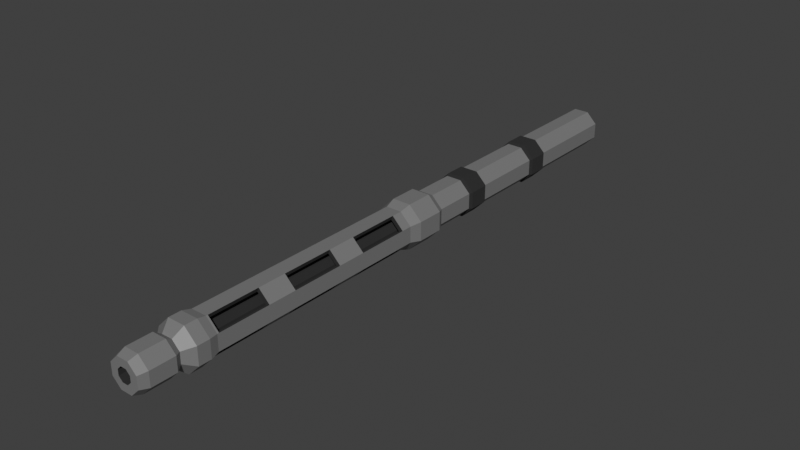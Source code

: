 # Source: gun_barrel_15_mm.blend  (saved by Blender 5.1.30; exported with 4.5.12 LTS)
import bpy
from mathutils import Matrix  # noqa: F401  (used for matrix-valued properties, if any)

bpy.ops.wm.read_factory_settings(use_empty=True)
scene = bpy.context.scene
scene.name = 'Scene'

# ---- collections
col_collection = bpy.data.collections.new('Collection'); scene.collection.children.link(col_collection)

# ---- materials (node trees are filled in below, after node groups)
mat_m2_browning_2_material_1 = bpy.data.materials.new('M2_Browning_2_Material_1')
mat_m2_browning_2_material_1.use_backface_culling = True
mat_m2_browning_2_material_1.diffuse_color = (0.01546, 0.01546, 0.01546, 1.0)
mat_grey_002 = bpy.data.materials.new('Grey.002')
mat_grey_002.diffuse_color = (0.1989, 0.1989, 0.1989, 1.0)
mat_dark_cockpit_material_002 = bpy.data.materials.new('Dark cockpit material.002')
mat_dark_cockpit_material_002.diffuse_color = (0.01356, 0.01356, 0.01356, 1.0)

# ---- material node trees
mat_m2_browning_2_material_1.use_nodes = True; mat_m2_browning_2_material_1.node_tree.nodes.clear()
_N = mat_m2_browning_2_material_1.node_tree.nodes; _L = mat_m2_browning_2_material_1.node_tree.links
n0 = _N.new('ShaderNodeBsdfPrincipled'); n0.name = 'Principled BSDF'; n0.location = (10, 300)
n0.inputs[0].default_value = (0.01546, 0.01546, 0.01546, 1.0)
n0.inputs[2].default_value = 0.9965
n1 = _N.new('ShaderNodeOutputMaterial'); n1.name = 'Material Output'; n1.location = (300, 300)
_L.new(n0.outputs[0], n1.inputs[0])
n1.is_active_output = True
mat_grey_002.use_nodes = True; mat_grey_002.node_tree.nodes.clear()
_N = mat_grey_002.node_tree.nodes; _L = mat_grey_002.node_tree.links
n0 = _N.new('ShaderNodeBsdfPrincipled'); n0.name = 'Principled BSDF'; n0.location = (10, 300)
n0.inputs[0].default_value = (0.1989, 0.1989, 0.1989, 1.0)
n1 = _N.new('ShaderNodeOutputMaterial'); n1.name = 'Material Output'; n1.location = (300, 300)
_L.new(n0.outputs[0], n1.inputs[0])
n1.is_active_output = True
mat_dark_cockpit_material_002.use_nodes = True; mat_dark_cockpit_material_002.node_tree.nodes.clear()
_N = mat_dark_cockpit_material_002.node_tree.nodes; _L = mat_dark_cockpit_material_002.node_tree.links
n0 = _N.new('ShaderNodeBsdfPrincipled'); n0.name = 'Principled BSDF'; n0.location = (10, 300)
n0.inputs[0].default_value = (0.01356, 0.01356, 0.01356, 1.0)
n1 = _N.new('ShaderNodeOutputMaterial'); n1.name = 'Material Output'; n1.location = (300, 300)
_L.new(n0.outputs[0], n1.inputs[0])
n1.is_active_output = True

# ---- world
world_world = bpy.data.worlds.new('World'); scene.world = world_world
world_world.use_nodes = True; world_world.node_tree.nodes.clear()
_N = world_world.node_tree.nodes; _L = world_world.node_tree.links
n0 = _N.new('ShaderNodeOutputWorld'); n0.name = 'World Output'; n0.location = (200, 100)
n1 = _N.new('ShaderNodeBackground'); n1.name = 'Background'; n1.location = (-200, 100)
n1.inputs[0].default_value = (0.05088, 0.05088, 0.05088, 1.0)
_L.new(n1.outputs[0], n0.inputs[0])
n0.is_active_output = True
world_world.color = (0.05088, 0.05088, 0.05088)
world_world.use_sun_shadow = False
world_world.sun_shadow_jitter_overblur = 0.0

# ---- meshes
me_15mm_heavyventedbarrel = bpy.data.meshes.new('15mm_HeavyVentedBarrel')
me_15mm_heavyventedbarrel.from_pydata([(0.02239, -0.4468, 0.02286), (0.01523, -0.4468, -2.682e-07), (0.01446, -0.4468, 0.001876), (0.01077, -0.4468, 0.01077), (-0.0003328, -0.4468, 0.032), (0.001877, -0.4468, 0.01446), (-5.96e-08, -0.4468, 0.01523), (-0.008895, -0.4468, 0.01155), (-0.01077, -0.4468, 0.01077), (-0.02286, -0.4468, 0.02239), (-0.01446, -0.4468, 0.001876), (-0.01523, -0.4468, -2.682e-07), (-0.02239, -0.4468, -0.02286), (-0.032, -0.4468, -0.000333), (0.0003327, -0.4468, -0.032), (-5.96e-08, -0.4468, -0.01523), (0.001877, -0.4468, -0.01446), (0.01077, -0.4468, -0.01077), (0.01155, -0.4468, -0.008895), (-0.01155, -0.4468, -0.008895), (-0.01077, -0.4468, -0.01077), (-0.008895, -0.4468, -0.01155), (0.02286, -0.4468, -0.02239), (0.032, -0.4468, 0.0003326), (0.02132, 0.1517, 0.05146), (0.02132, -0.6166, 0.05146), (0.05146, 0.1517, 0.02132), (0.05146, -0.6166, 0.02132), (0.05146, 0.1517, -0.02132), (0.05146, -0.6166, -0.02132), (0.02132, 0.1517, -0.05146), (0.02132, -0.6166, -0.05146), (-0.02132, 0.1517, -0.05146), (-0.02132, -0.6166, -0.05146), (-0.05146, 0.1517, -0.02132), (-0.05146, -0.6166, -0.02132), (-0.05146, 0.1517, 0.02132), (-0.05146, -0.6166, 0.02132), (-0.02132, 0.1517, 0.05146), (-0.02132, -0.6166, 0.05146), (0.02402, -0.6166, 0.00995), (0.00995, -0.6166, 0.02402), (-0.00995, -0.6166, 0.02402), (-0.02402, -0.6166, 0.00995), (-0.02402, -0.6166, -0.00995), (-0.00995, -0.6166, -0.02402), (0.00995, -0.6166, -0.02402), (0.02402, -0.6166, -0.00995), (0.02402, -1.45, 0.00995), (0.00995, -1.45, 0.02402), (-0.00995, -1.45, 0.02402), (-0.02402, -1.45, 0.00995), (-0.02402, -1.45, -0.00995), (-0.00995, -1.45, -0.02402), (0.00995, -1.45, -0.02402), (0.02402, -1.45, -0.00995), (0.01293, -0.6166, 0.005358), (0.005358, -0.6166, 0.01293), (-0.005358, -0.6166, 0.01293), (-0.01293, -0.6166, 0.005358), (-0.01293, -0.6166, -0.005358), (-0.005358, -0.6166, -0.01293), (0.005358, -0.6166, -0.01293), (0.01293, -0.6166, -0.005358), (0.01293, -1.45, 0.005358), (0.005358, -1.45, 0.01293), (-0.005358, -1.45, 0.01293), (-0.01293, -1.45, 0.005358), (-0.01293, -1.45, -0.005358), (-0.005358, -1.45, -0.01293), (0.005358, -1.45, -0.01293), (0.01293, -1.45, -0.005358), (0.05359, -0.68, 0.0222), (0.0222, -0.68, 0.05359), (-0.0222, -0.68, 0.05359), (-0.05359, -0.68, 0.0222), (-0.05359, -0.68, -0.0222), (-0.0222, -0.68, -0.05359), (0.0222, -0.68, -0.05359), (0.05359, -0.68, -0.0222), (0.05359, -0.755, 0.0222), (0.0222, -0.755, 0.05359), (-0.0222, -0.755, 0.05359), (-0.05359, -0.755, 0.0222), (-0.05359, -0.755, -0.0222), (-0.0222, -0.755, -0.05359), (0.0222, -0.755, -0.05359), (0.05359, -0.755, -0.0222), (0.05359, -0.9, 0.0222), (0.0222, -0.9, 0.05359), (-0.0222, -0.9, 0.05359), (-0.05359, -0.9, 0.0222), (-0.05359, -0.9, -0.0222), (-0.0222, -0.9, -0.05359), (0.0222, -0.9, -0.05359), (0.05359, -0.9, -0.0222), (0.05359, -0.98, 0.0222), (0.0222, -0.98, 0.05359), (-0.0222, -0.98, 0.05359), (-0.05359, -0.98, 0.0222), (-0.05359, -0.98, -0.0222), (-0.0222, -0.98, -0.05359), (0.0222, -0.98, -0.05359), (0.05359, -0.98, -0.0222), (0.05359, -1.125, 0.0222), (0.0222, -1.125, 0.05359), (-0.0222, -1.125, 0.05359), (-0.05359, -1.125, 0.0222), (-0.05359, -1.125, -0.0222), (-0.0222, -1.125, -0.05359), (0.0222, -1.125, -0.05359), (0.05359, -1.125, -0.0222), (0.05359, -1.205, 0.0222), (0.0222, -1.205, 0.05359), (-0.0222, -1.205, 0.05359), (-0.05359, -1.205, 0.0222), (-0.05359, -1.205, -0.0222), (-0.0222, -1.205, -0.05359), (0.0222, -1.205, -0.05359), (0.05359, -1.205, -0.0222), (0.05359, -1.35, 0.0222), (0.0222, -1.35, 0.05359), (-0.0222, -1.35, 0.05359), (-0.05359, -1.35, 0.0222), (-0.05359, -1.35, -0.0222), (-0.0222, -1.35, -0.05359), (0.0222, -1.35, -0.05359), (0.05359, -1.35, -0.0222), (0.05359, -1.39, 0.0222), (0.0222, -1.39, 0.05359), (-0.0222, -1.39, 0.05359), (-0.05359, -1.39, 0.0222), (-0.05359, -1.39, -0.0222), (-0.0222, -1.39, -0.05359), (0.0222, -1.39, -0.05359), (0.05359, -1.39, -0.0222), (0.04157, -0.68, 0.01722), (0.01722, -0.68, 0.04157), (-0.01722, -0.68, 0.04157), (-0.04157, -0.68, 0.01722), (-0.04157, -0.68, -0.01722), (-0.01722, -0.68, -0.04157), (0.01722, -0.68, -0.04157), (0.04157, -0.68, -0.01722), (0.04157, -0.755, 0.01722), (0.01722, -0.755, 0.04157), (-0.01722, -0.755, 0.04157), (-0.04157, -0.755, 0.01722), (-0.04157, -0.755, -0.01722), (-0.01722, -0.755, -0.04157), (0.01722, -0.755, -0.04157), (0.04157, -0.755, -0.01722), (0.04157, -0.9, 0.01722), (0.01722, -0.9, 0.04157), (-0.01722, -0.9, 0.04157), (-0.04157, -0.9, 0.01722), (-0.04157, -0.9, -0.01722), (-0.01722, -0.9, -0.04157), (0.01722, -0.9, -0.04157), (0.04157, -0.9, -0.01722), (0.04157, -0.98, 0.01722), (0.01722, -0.98, 0.04157), (-0.01722, -0.98, 0.04157), (-0.04157, -0.98, 0.01722), (-0.04157, -0.98, -0.01722), (-0.01722, -0.98, -0.04157), (0.01722, -0.98, -0.04157), (0.04157, -0.98, -0.01722), (0.04157, -1.125, 0.01722), (0.01722, -1.125, 0.04157), (-0.01722, -1.125, 0.04157), (-0.04157, -1.125, 0.01722), (-0.04157, -1.125, -0.01722), (-0.01722, -1.125, -0.04157), (0.01722, -1.125, -0.04157), (0.04157, -1.125, -0.01722), (0.04157, -1.205, 0.01722), (0.01722, -1.205, 0.04157), (-0.01722, -1.205, 0.04157), (-0.04157, -1.205, 0.01722), (-0.04157, -1.205, -0.01722), (-0.01722, -1.205, -0.04157), (0.01722, -1.205, -0.04157), (0.04157, -1.205, -0.01722), (0.04157, -1.35, 0.01722), (0.01722, -1.35, 0.04157), (-0.01722, -1.35, 0.04157), (-0.04157, -1.35, 0.01722), (-0.04157, -1.35, -0.01722), (-0.01722, -1.35, -0.04157), (0.01722, -1.35, -0.04157), (0.04157, -1.35, -0.01722), (0.04157, -1.39, 0.01722), (0.01722, -1.39, 0.04157), (-0.01722, -1.39, 0.04157), (-0.04157, -1.39, 0.01722), (-0.04157, -1.39, -0.01722), (-0.01722, -1.39, -0.04157), (0.01722, -1.39, -0.04157), (0.04157, -1.39, -0.01722), (0.04712, -0.59, 0.01952), (0.01952, -0.59, 0.04712), (-0.01952, -0.59, 0.04712), (-0.04712, -0.59, 0.01952), (-0.04712, -0.59, -0.01952), (-0.01952, -0.59, -0.04712), (0.01952, -0.59, -0.04712), (0.04712, -0.59, -0.01952), (0.06282, -0.62, 0.02602), (0.02602, -0.62, 0.06282), (-0.02602, -0.62, 0.06282), (-0.06282, -0.62, 0.02602), (-0.06282, -0.62, -0.02602), (-0.02602, -0.62, -0.06282), (0.02602, -0.62, -0.06282), (0.06282, -0.62, -0.02602), (0.06282, -0.695, 0.02602), (0.02602, -0.695, 0.06282), (-0.02602, -0.695, 0.06282), (-0.06282, -0.695, 0.02602), (-0.06282, -0.695, -0.02602), (-0.02602, -0.695, -0.06282), (0.02602, -0.695, -0.06282), (0.06282, -0.695, -0.02602), (0.05359, -0.725, 0.0222), (0.0222, -0.725, 0.05359), (-0.0222, -0.725, 0.05359), (-0.05359, -0.725, 0.0222), (-0.05359, -0.725, -0.0222), (-0.0222, -0.725, -0.05359), (0.0222, -0.725, -0.05359), (0.05359, -0.725, -0.0222), (0.02587, -0.59, 0.01072), (0.01072, -0.59, 0.02587), (-0.01072, -0.59, 0.02587), (-0.02587, -0.59, 0.01072), (-0.02587, -0.59, -0.01072), (-0.01072, -0.59, -0.02587), (0.01072, -0.59, -0.02587), (0.02587, -0.59, -0.01072), (0.02587, -0.725, 0.01072), (0.01072, -0.725, 0.02587), (-0.01072, -0.725, 0.02587), (-0.02587, -0.725, 0.01072), (-0.02587, -0.725, -0.01072), (-0.01072, -0.725, -0.02587), (0.01072, -0.725, -0.02587), (0.02587, -0.725, -0.01072), (0.05359, -1.355, 0.0222), (0.0222, -1.355, 0.05359), (-0.0222, -1.355, 0.05359), (-0.05359, -1.355, 0.0222), (-0.05359, -1.355, -0.0222), (-0.0222, -1.355, -0.05359), (0.0222, -1.355, -0.05359), (0.05359, -1.355, -0.0222), (0.06005, -1.38, 0.02487), (0.02487, -1.38, 0.06005), (-0.02487, -1.38, 0.06005), (-0.06005, -1.38, 0.02487), (-0.06005, -1.38, -0.02487), (-0.02487, -1.38, -0.06005), (0.02487, -1.38, -0.06005), (0.06005, -1.38, -0.02487), (0.06005, -1.415, 0.02487), (0.02487, -1.415, 0.06005), (-0.02487, -1.415, 0.06005), (-0.06005, -1.415, 0.02487), (-0.06005, -1.415, -0.02487), (-0.02487, -1.415, -0.06005), (0.02487, -1.415, -0.06005), (0.06005, -1.415, -0.02487), (0.03418, -1.445, 0.01416), (0.01416, -1.445, 0.03418), (-0.01416, -1.445, 0.03418), (-0.03418, -1.445, 0.01416), (-0.03418, -1.445, -0.01416), (-0.01416, -1.445, -0.03418), (0.01416, -1.445, -0.03418), (0.03418, -1.445, -0.01416), (0.02587, -1.355, 0.01072), (0.01072, -1.355, 0.02587), (-0.01072, -1.355, 0.02587), (-0.02587, -1.355, 0.01072), (-0.02587, -1.355, -0.01072), (-0.01072, -1.355, -0.02587), (0.01072, -1.355, -0.02587), (0.02587, -1.355, -0.01072), (0.02587, -1.445, 0.01072), (0.01072, -1.445, 0.02587), (-0.01072, -1.445, 0.02587), (-0.02587, -1.445, 0.01072), (-0.02587, -1.445, -0.01072), (-0.01072, -1.445, -0.02587), (0.01072, -1.445, -0.02587), (0.02587, -1.445, -0.01072), (0.03234, -1.435, 0.01339), (0.01339, -1.435, 0.03234), (-0.01339, -1.435, 0.03234), (-0.03234, -1.435, 0.01339), (-0.03234, -1.435, -0.01339), (-0.01339, -1.435, -0.03234), (0.01339, -1.435, -0.03234), (0.03234, -1.435, -0.01339), (0.04897, -1.46, 0.02028), (0.02028, -1.46, 0.04897), (-0.02028, -1.46, 0.04897), (-0.04897, -1.46, 0.02028), (-0.04897, -1.46, -0.02028), (-0.02028, -1.46, -0.04897), (0.02028, -1.46, -0.04897), (0.04897, -1.46, -0.02028), (0.04897, -1.53, 0.02028), (0.02028, -1.53, 0.04897), (-0.02028, -1.53, 0.04897), (-0.04897, -1.53, 0.02028), (-0.04897, -1.53, -0.02028), (-0.02028, -1.53, -0.04897), (0.02028, -1.53, -0.04897), (0.04897, -1.53, -0.02028), (0.04065, -1.554, 0.01684), (0.01684, -1.554, 0.04065), (-0.01684, -1.554, 0.04065), (-0.04065, -1.554, 0.01684), (-0.04065, -1.554, -0.01684), (-0.01684, -1.554, -0.04065), (0.01684, -1.554, -0.04065), (0.04065, -1.554, -0.01684), (0.0194, -1.435, 0.008036), (0.008036, -1.435, 0.0194), (-0.008036, -1.435, 0.0194), (-0.0194, -1.435, 0.008036), (-0.0194, -1.435, -0.008036), (-0.008036, -1.435, -0.0194), (0.008036, -1.435, -0.0194), (0.0194, -1.435, -0.008036), (0.0194, -1.554, 0.008036), (0.008036, -1.554, 0.0194), (-0.008036, -1.554, 0.0194), (-0.0194, -1.554, 0.008036), (-0.0194, -1.554, -0.008036), (-0.008036, -1.554, -0.0194), (0.008036, -1.554, -0.0194), (0.0194, -1.554, -0.008036), (0.04619, -0.12, 0.01913), (0.01913, -0.12, 0.04619), (-0.01913, -0.12, 0.04619), (-0.04619, -0.12, 0.01913), (-0.04619, -0.12, -0.01913), (-0.01913, -0.12, -0.04619), (0.01913, -0.12, -0.04619), (0.04619, -0.12, -0.01913), (0.05636, -0.138, 0.02334), (0.02334, -0.138, 0.05636), (-0.02334, -0.138, 0.05636), (-0.05636, -0.138, 0.02334), (-0.05636, -0.138, -0.02334), (-0.02334, -0.138, -0.05636), (0.02334, -0.138, -0.05636), (0.05636, -0.138, -0.02334), (0.05636, -0.192, 0.02334), (0.02334, -0.192, 0.05636), (-0.02334, -0.192, 0.05636), (-0.05636, -0.192, 0.02334), (-0.05636, -0.192, -0.02334), (-0.02334, -0.192, -0.05636), (0.02334, -0.192, -0.05636), (0.05636, -0.192, -0.02334), (0.04619, -0.21, 0.01913), (0.01913, -0.21, 0.04619), (-0.01913, -0.21, 0.04619), (-0.04619, -0.21, 0.01913), (-0.04619, -0.21, -0.01913), (-0.01913, -0.21, -0.04619), (0.01913, -0.21, -0.04619), (0.04619, -0.21, -0.01913), (0.04157, -0.12, 0.01722), (0.01722, -0.12, 0.04157), (-0.01722, -0.12, 0.04157), (-0.04157, -0.12, 0.01722), (-0.04157, -0.12, -0.01722), (-0.01722, -0.12, -0.04157), (0.01722, -0.12, -0.04157), (0.04157, -0.12, -0.01722), (0.04157, -0.21, 0.01722), (0.01722, -0.21, 0.04157), (-0.01722, -0.21, 0.04157), (-0.04157, -0.21, 0.01722), (-0.04157, -0.21, -0.01722), (-0.01722, -0.21, -0.04157), (0.01722, -0.21, -0.04157), (0.04157, -0.21, -0.01722), (0.04619, -0.4, 0.01913), (0.01913, -0.4, 0.04619), (-0.01913, -0.4, 0.04619), (-0.04619, -0.4, 0.01913), (-0.04619, -0.4, -0.01913), (-0.01913, -0.4, -0.04619), (0.01913, -0.4, -0.04619), (0.04619, -0.4, -0.01913), (0.05636, -0.418, 0.02334), (0.02334, -0.418, 0.05636), (-0.02334, -0.418, 0.05636), (-0.05636, -0.418, 0.02334), (-0.05636, -0.418, -0.02334), (-0.02334, -0.418, -0.05636), (0.02334, -0.418, -0.05636), (0.05636, -0.418, -0.02334), (0.05636, -0.472, 0.02334), (0.02334, -0.472, 0.05636), (-0.02334, -0.472, 0.05636), (-0.05636, -0.472, 0.02334), (-0.05636, -0.472, -0.02334), (-0.02334, -0.472, -0.05636), (0.02334, -0.472, -0.05636), (0.05636, -0.472, -0.02334), (0.04619, -0.49, 0.01913), (0.01913, -0.49, 0.04619), (-0.01913, -0.49, 0.04619), (-0.04619, -0.49, 0.01913), (-0.04619, -0.49, -0.01913), (-0.01913, -0.49, -0.04619), (0.01913, -0.49, -0.04619), (0.04619, -0.49, -0.01913), (0.04157, -0.4, 0.01722), (0.01722, -0.4, 0.04157), (-0.01722, -0.4, 0.04157), (-0.04157, -0.4, 0.01722), (-0.04157, -0.4, -0.01722), (-0.01722, -0.4, -0.04157), (0.01722, -0.4, -0.04157), (0.04157, -0.4, -0.01722), (0.04157, -0.49, 0.01722), (0.01722, -0.49, 0.04157), (-0.01722, -0.49, 0.04157), (-0.04157, -0.49, 0.01722), (-0.04157, -0.49, -0.01722), (-0.01722, -0.49, -0.04157), (0.01722, -0.49, -0.04157), (0.04157, -0.49, -0.01722)], [], [(1, 0, 2), (2, 0, 3), (3, 0, 4), (4, 5, 3), (4, 6, 5), (7, 6, 4), (9, 8, 7), (9, 10, 8), (9, 11, 10), (9, 12, 11), (13, 12, 9), (14, 16, 15), (17, 16, 14), (1, 18, 17), (17, 22, 1), (20, 19, 12), (21, 20, 12), (15, 21, 12), (14, 22, 17), (22, 23, 0), (12, 14, 15), (19, 11, 12), (7, 4, 9), (1, 22, 0), (24, 25, 27), (24, 27, 26), (26, 27, 29), (26, 29, 28), (28, 29, 31), (28, 31, 30), (30, 31, 33), (30, 33, 32), (32, 33, 35), (32, 35, 34), (34, 35, 37), (34, 37, 36), (29, 27, 25), (25, 39, 37), (37, 35, 33), (33, 31, 29), (29, 25, 37), (37, 33, 29), (36, 37, 39), (36, 39, 38), (38, 39, 25), (38, 25, 24), (38, 24, 26), (26, 28, 30), (30, 32, 34), (34, 36, 38), (38, 26, 30), (30, 34, 38), (40, 41, 49, 48), (41, 42, 50, 49), (42, 43, 51, 50), (43, 44, 52, 51), (44, 45, 53, 52), (45, 46, 54, 53), (46, 47, 55, 54), (47, 40, 48, 55), (56, 64, 65, 57), (40, 56, 57, 41), (48, 49, 65, 64), (57, 65, 66, 58), (41, 57, 58, 42), (49, 50, 66, 65), (58, 66, 67, 59), (42, 58, 59, 43), (50, 51, 67, 66), (59, 67, 68, 60), (43, 59, 60, 44), (51, 52, 68, 67), (60, 68, 69, 61), (44, 60, 61, 45), (52, 53, 69, 68), (61, 69, 70, 62), (45, 61, 62, 46), (53, 54, 70, 69), (62, 70, 71, 63), (46, 62, 63, 47), (54, 55, 71, 70), (63, 71, 64, 56), (47, 63, 56, 40), (55, 48, 64, 71), (72, 73, 81, 80), (137, 136, 144, 145), (73, 74, 82, 81), (138, 137, 145, 146), (74, 75, 83, 82), (139, 138, 146, 147), (75, 76, 84, 83), (140, 139, 147, 148), (76, 77, 85, 84), (141, 140, 148, 149), (77, 78, 86, 85), (142, 141, 149, 150), (78, 79, 87, 86), (143, 142, 150, 151), (79, 72, 80, 87), (136, 143, 151, 144), (80, 81, 145, 144), (89, 88, 152, 153), (80, 144, 152, 88), (81, 89, 153, 145), (81, 82, 90, 89), (146, 145, 153, 154), (82, 83, 147, 146), (91, 90, 154, 155), (82, 146, 154, 90), (83, 91, 155, 147), (83, 84, 92, 91), (148, 147, 155, 156), (84, 85, 149, 148), (93, 92, 156, 157), (84, 148, 156, 92), (85, 93, 157, 149), (85, 86, 94, 93), (150, 149, 157, 158), (86, 87, 151, 150), (95, 94, 158, 159), (86, 150, 158, 94), (87, 95, 159, 151), (87, 80, 88, 95), (144, 151, 159, 152), (88, 89, 97, 96), (153, 152, 160, 161), (89, 90, 98, 97), (154, 153, 161, 162), (90, 91, 99, 98), (155, 154, 162, 163), (91, 92, 100, 99), (156, 155, 163, 164), (92, 93, 101, 100), (157, 156, 164, 165), (93, 94, 102, 101), (158, 157, 165, 166), (94, 95, 103, 102), (159, 158, 166, 167), (95, 88, 96, 103), (152, 159, 167, 160), (96, 97, 161, 160), (105, 104, 168, 169), (96, 160, 168, 104), (97, 105, 169, 161), (97, 98, 106, 105), (162, 161, 169, 170), (98, 99, 163, 162), (107, 106, 170, 171), (98, 162, 170, 106), (99, 107, 171, 163), (99, 100, 108, 107), (164, 163, 171, 172), (100, 101, 165, 164), (109, 108, 172, 173), (100, 164, 172, 108), (101, 109, 173, 165), (101, 102, 110, 109), (166, 165, 173, 174), (102, 103, 167, 166), (111, 110, 174, 175), (102, 166, 174, 110), (103, 111, 175, 167), (103, 96, 104, 111), (160, 167, 175, 168), (104, 105, 113, 112), (169, 168, 176, 177), (105, 106, 114, 113), (170, 169, 177, 178), (106, 107, 115, 114), (171, 170, 178, 179), (107, 108, 116, 115), (172, 171, 179, 180), (108, 109, 117, 116), (173, 172, 180, 181), (109, 110, 118, 117), (174, 173, 181, 182), (110, 111, 119, 118), (175, 174, 182, 183), (111, 104, 112, 119), (168, 175, 183, 176), (112, 113, 177, 176), (121, 120, 184, 185), (112, 176, 184, 120), (113, 121, 185, 177), (113, 114, 122, 121), (178, 177, 185, 186), (114, 115, 179, 178), (123, 122, 186, 187), (114, 178, 186, 122), (115, 123, 187, 179), (115, 116, 124, 123), (180, 179, 187, 188), (116, 117, 181, 180), (125, 124, 188, 189), (116, 180, 188, 124), (117, 125, 189, 181), (117, 118, 126, 125), (182, 181, 189, 190), (118, 119, 183, 182), (127, 126, 190, 191), (118, 182, 190, 126), (119, 127, 191, 183), (119, 112, 120, 127), (176, 183, 191, 184), (120, 121, 129, 128), (185, 184, 192, 193), (121, 122, 130, 129), (186, 185, 193, 194), (122, 123, 131, 130), (187, 186, 194, 195), (123, 124, 132, 131), (188, 187, 195, 196), (124, 125, 133, 132), (189, 188, 196, 197), (125, 126, 134, 133), (190, 189, 197, 198), (126, 127, 135, 134), (191, 190, 198, 199), (127, 120, 128, 135), (184, 191, 199, 192), (72, 136, 137, 73), (73, 137, 138, 74), (74, 138, 139, 75), (75, 139, 140, 76), (76, 140, 141, 77), (77, 141, 142, 78), (78, 142, 143, 79), (79, 143, 136, 72), (128, 129, 193, 192), (129, 130, 194, 193), (130, 131, 195, 194), (131, 132, 196, 195), (132, 133, 197, 196), (133, 134, 198, 197), (134, 135, 199, 198), (135, 128, 192, 199), (200, 201, 209, 208), (201, 202, 210, 209), (202, 203, 211, 210), (203, 204, 212, 211), (204, 205, 213, 212), (205, 206, 214, 213), (206, 207, 215, 214), (207, 200, 208, 215), (208, 209, 217, 216), (209, 210, 218, 217), (210, 211, 219, 218), (211, 212, 220, 219), (212, 213, 221, 220), (213, 214, 222, 221), (214, 215, 223, 222), (215, 208, 216, 223), (216, 217, 225, 224), (217, 218, 226, 225), (218, 219, 227, 226), (219, 220, 228, 227), (220, 221, 229, 228), (221, 222, 230, 229), (222, 223, 231, 230), (223, 216, 224, 231), (232, 240, 241, 233), (200, 232, 233, 201), (224, 225, 241, 240), (233, 241, 242, 234), (201, 233, 234, 202), (225, 226, 242, 241), (234, 242, 243, 235), (202, 234, 235, 203), (226, 227, 243, 242), (235, 243, 244, 236), (203, 235, 236, 204), (227, 228, 244, 243), (236, 244, 245, 237), (204, 236, 237, 205), (228, 229, 245, 244), (237, 245, 246, 238), (205, 237, 238, 206), (229, 230, 246, 245), (238, 246, 247, 239), (206, 238, 239, 207), (230, 231, 247, 246), (239, 247, 240, 232), (207, 239, 232, 200), (231, 224, 240, 247), (248, 249, 257, 256), (249, 250, 258, 257), (250, 251, 259, 258), (251, 252, 260, 259), (252, 253, 261, 260), (253, 254, 262, 261), (254, 255, 263, 262), (255, 248, 256, 263), (256, 257, 265, 264), (257, 258, 266, 265), (258, 259, 267, 266), (259, 260, 268, 267), (260, 261, 269, 268), (261, 262, 270, 269), (262, 263, 271, 270), (263, 256, 264, 271), (264, 265, 273, 272), (265, 266, 274, 273), (266, 267, 275, 274), (267, 268, 276, 275), (268, 269, 277, 276), (269, 270, 278, 277), (270, 271, 279, 278), (271, 264, 272, 279), (280, 288, 289, 281), (248, 280, 281, 249), (272, 273, 289, 288), (281, 289, 290, 282), (249, 281, 282, 250), (273, 274, 290, 289), (282, 290, 291, 283), (250, 282, 283, 251), (274, 275, 291, 290), (283, 291, 292, 284), (251, 283, 284, 252), (275, 276, 292, 291), (284, 292, 293, 285), (252, 284, 285, 253), (276, 277, 293, 292), (285, 293, 294, 286), (253, 285, 286, 254), (277, 278, 294, 293), (286, 294, 295, 287), (254, 286, 287, 255), (278, 279, 295, 294), (287, 295, 288, 280), (255, 287, 280, 248), (279, 272, 288, 295), (296, 297, 305, 304), (297, 298, 306, 305), (298, 299, 307, 306), (299, 300, 308, 307), (300, 301, 309, 308), (301, 302, 310, 309), (302, 303, 311, 310), (303, 296, 304, 311), (304, 305, 313, 312), (305, 306, 314, 313), (306, 307, 315, 314), (307, 308, 316, 315), (308, 309, 317, 316), (309, 310, 318, 317), (310, 311, 319, 318), (311, 304, 312, 319), (312, 313, 321, 320), (313, 314, 322, 321), (314, 315, 323, 322), (315, 316, 324, 323), (316, 317, 325, 324), (317, 318, 326, 325), (318, 319, 327, 326), (319, 312, 320, 327), (328, 336, 337, 329), (296, 328, 329, 297), (320, 321, 337, 336), (329, 337, 338, 330), (297, 329, 330, 298), (321, 322, 338, 337), (330, 338, 339, 331), (298, 330, 331, 299), (322, 323, 339, 338), (331, 339, 340, 332), (299, 331, 332, 300), (323, 324, 340, 339), (332, 340, 341, 333), (300, 332, 333, 301), (324, 325, 341, 340), (333, 341, 342, 334), (301, 333, 334, 302), (325, 326, 342, 341), (334, 342, 343, 335), (302, 334, 335, 303), (326, 327, 343, 342), (335, 343, 336, 328), (303, 335, 328, 296), (327, 320, 336, 343), (344, 345, 353, 352), (345, 346, 354, 353), (346, 347, 355, 354), (347, 348, 356, 355), (348, 349, 357, 356), (349, 350, 358, 357), (350, 351, 359, 358), (351, 344, 352, 359), (352, 353, 361, 360), (353, 354, 362, 361), (354, 355, 363, 362), (355, 356, 364, 363), (356, 357, 365, 364), (357, 358, 366, 365), (358, 359, 367, 366), (359, 352, 360, 367), (360, 361, 369, 368), (361, 362, 370, 369), (362, 363, 371, 370), (363, 364, 372, 371), (364, 365, 373, 372), (365, 366, 374, 373), (366, 367, 375, 374), (367, 360, 368, 375), (376, 384, 385, 377), (344, 376, 377, 345), (368, 369, 385, 384), (377, 385, 386, 378), (345, 377, 378, 346), (369, 370, 386, 385), (378, 386, 387, 379), (346, 378, 379, 347), (370, 371, 387, 386), (379, 387, 388, 380), (347, 379, 380, 348), (371, 372, 388, 387), (380, 388, 389, 381), (348, 380, 381, 349), (372, 373, 389, 388), (381, 389, 390, 382), (349, 381, 382, 350), (373, 374, 390, 389), (382, 390, 391, 383), (350, 382, 383, 351), (374, 375, 391, 390), (383, 391, 384, 376), (351, 383, 376, 344), (375, 368, 384, 391), (392, 393, 401, 400), (393, 394, 402, 401), (394, 395, 403, 402), (395, 396, 404, 403), (396, 397, 405, 404), (397, 398, 406, 405), (398, 399, 407, 406), (399, 392, 400, 407), (400, 401, 409, 408), (401, 402, 410, 409), (402, 403, 411, 410), (403, 404, 412, 411), (404, 405, 413, 412), (405, 406, 414, 413), (406, 407, 415, 414), (407, 400, 408, 415), (408, 409, 417, 416), (409, 410, 418, 417), (410, 411, 419, 418), (411, 412, 420, 419), (412, 413, 421, 420), (413, 414, 422, 421), (414, 415, 423, 422), (415, 408, 416, 423), (424, 432, 433, 425), (392, 424, 425, 393), (416, 417, 433, 432), (425, 433, 434, 426), (393, 425, 426, 394), (417, 418, 434, 433), (426, 434, 435, 427), (394, 426, 427, 395), (418, 419, 435, 434), (427, 435, 436, 428), (395, 427, 428, 396), (419, 420, 436, 435), (428, 436, 437, 429), (396, 428, 429, 397), (420, 421, 437, 436), (429, 437, 438, 430), (397, 429, 430, 398), (421, 422, 438, 437), (430, 438, 439, 431), (398, 430, 431, 399), (422, 423, 439, 438), (431, 439, 432, 424), (399, 431, 424, 392), (423, 416, 432, 439)])
me_15mm_heavyventedbarrel.polygons.foreach_set('material_index', [0, 0, 0, 0, 0, 0, 0, 0, 0, 0, 0, 0, 0, 0, 0, 0, 0, 0, 0, 0, 0, 0, 0, 0, 1, 1, 1, 1, 1, 1, 1, 1, 1, 1, 1, 1, 1, 1, 1, 1, 1, 1, 1, 1, 1, 1, 1, 1, 1, 1, 1, 1, 0, 0, 0, 0, 0, 0, 0, 0, 0, 0, 0, 0, 0, 0, 0, 0, 0, 0, 0, 0, 0, 0, 0, 0, 0, 0, 0, 0, 0, 0, 0, 0, 1, 0, 1, 0, 1, 0, 1, 0, 1, 0, 1, 0, 1, 0, 1, 0, 0, 0, 0, 0, 1, 0, 0, 0, 0, 0, 1, 0, 0, 0, 0, 0, 1, 0, 0, 0, 0, 0, 1, 0, 1, 0, 1, 0, 1, 0, 1, 0, 1, 0, 1, 0, 1, 0, 1, 0, 0, 0, 0, 0, 1, 0, 0, 0, 0, 0, 1, 0, 0, 0, 0, 0, 1, 0, 0, 0, 0, 0, 1, 0, 1, 0, 1, 0, 1, 0, 1, 0, 1, 0, 1, 0, 1, 0, 1, 0, 0, 0, 0, 0, 1, 0, 0, 0, 0, 0, 1, 0, 0, 0, 0, 0, 1, 0, 0, 0, 0, 0, 1, 0, 1, 0, 1, 0, 1, 0, 1, 0, 1, 0, 1, 0, 1, 0, 1, 0, 1, 1, 1, 1, 1, 1, 1, 1, 1, 1, 1, 1, 1, 1, 1, 1, 1, 1, 1, 1, 1, 1, 1, 1, 1, 1, 1, 1, 1, 1, 1, 1, 1, 1, 1, 1, 1, 1, 1, 1, 0, 1, 1, 0, 1, 1, 0, 1, 1, 0, 1, 1, 0, 1, 1, 0, 1, 1, 0, 1, 1, 0, 1, 1, 1, 1, 1, 1, 1, 1, 1, 1, 1, 1, 1, 1, 1, 1, 1, 1, 1, 1, 1, 1, 1, 1, 1, 1, 0, 1, 1, 0, 1, 1, 0, 1, 1, 0, 1, 1, 0, 1, 1, 0, 1, 1, 0, 1, 1, 0, 1, 1, 1, 1, 1, 1, 1, 1, 1, 1, 1, 1, 1, 1, 1, 1, 1, 1, 1, 1, 1, 1, 1, 1, 1, 1, 0, 1, 1, 0, 1, 1, 0, 1, 1, 0, 1, 1, 0, 1, 1, 0, 1, 1, 0, 1, 1, 0, 1, 1, 0, 0, 0, 0, 0, 0, 0, 0, 0, 0, 0, 0, 0, 0, 0, 0, 0, 0, 0, 0, 0, 0, 0, 0, 0, 0, 0, 0, 0, 0, 0, 0, 0, 0, 0, 0, 0, 0, 0, 0, 0, 0, 0, 0, 0, 0, 0, 0, 0, 0, 0, 0, 0, 0, 0, 0, 0, 0, 0, 0, 0, 0, 0, 0, 0, 0, 0, 0, 0, 0, 0, 0, 0, 0, 0, 0, 0, 0, 0, 0, 0, 0, 0, 0, 0, 0, 0, 0, 0, 0, 0, 0, 0, 0, 0, 0])
me_15mm_heavyventedbarrel.materials.append(mat_m2_browning_2_material_1)
me_15mm_heavyventedbarrel.materials.append(mat_grey_002)
me_15mm_heavyventedbarrel.materials.append(mat_dark_cockpit_material_002)
me_15mm_heavyventedbarrel.update()

# ---- objects
ob_node_0 = bpy.data.objects.new('Node_0', None)
ob_mesh_0 = bpy.data.objects.new('Mesh_0', me_15mm_heavyventedbarrel)

# ---- transforms, parenting, visibility, modifiers, constraints
ob_node_0.location = (0.0, -0.5529, 0.0)
ob_node_0.rotation_mode = 'QUATERNION'
ob_node_0.rotation_quaternion = (1.0, 0.0, 0.0, 0.0)
ob_node_0.empty_display_size = 0.001
ob_mesh_0.parent = ob_node_0
ob_mesh_0.location = (0.0, 0.5529, 0.0)
ob_mesh_0.rotation_mode = 'QUATERNION'
ob_mesh_0.rotation_quaternion = (1.0, 0.0, 0.0, 0.0)
ob_mesh_0.scale = (1.294, 1.294, 1.294)

# ---- collection membership
col_collection.objects.link(ob_node_0)
col_collection.objects.link(ob_mesh_0)

# ---- scene / render settings (as saved in the file)
scene.frame_start = 1; scene.frame_end = 250; scene.frame_set(75)
scene.render.engine = 'BLENDER_EEVEE_NEXT'
scene.render.bake_bias = 0.0
scene.render.bake_samples = 0
scene.cycles.sampling_pattern = 'TABULATED_SOBOL'
scene.view_settings.view_transform = 'Standard'
bpy.context.view_layer.update()

# ---- added for rendering (the .blend has no active camera and no usable light): camera, sun
cam_auto = bpy.data.cameras.new('AutoCamera')
cam_auto.lens = 50.0
cam_auto.sensor_width = 36.0
cam_auto.clip_end = 1000.0
ob_auto_camera = bpy.data.objects.new('AutoCamera', cam_auto)
scene.collection.objects.link(ob_auto_camera)
ob_auto_camera.location = (2.05261, -3.37014, 1.64209)
ob_auto_camera.rotation_euler = (1.09748, -7.21219e-08, 0.694738)
scene.camera = ob_auto_camera
light_auto_sun = bpy.data.lights.new('AutoSun', 'SUN')
light_auto_sun.energy = 3.0
light_auto_sun.angle = 0.0523599
ob_auto_sun = bpy.data.objects.new('AutoSun', light_auto_sun)
scene.collection.objects.link(ob_auto_sun)
ob_auto_sun.rotation_euler = (0.872665, 0.174533, 0.523599)
bpy.context.view_layer.update()
